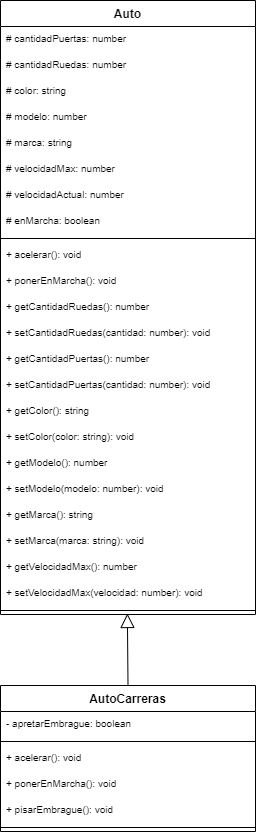

The diagram above was exported from draw.io. Its source (the exported page's mxGraphModel, read from the mxfile embedded in the PNG):
<mxGraphModel dx="1086" dy="626" grid="1" gridSize="10" guides="1" tooltips="1" connect="1" arrows="1" fold="1" page="1" pageScale="1" pageWidth="1169" pageHeight="827" math="0" shadow="0">
  <root>
    <mxCell id="0" />
    <mxCell id="1" parent="0" />
    <mxCell id="jEElAkzc0n0SjXmXlsDI-24" value="" style="endArrow=block;endFill=0;endSize=12;html=1;entryX=0.498;entryY=0.625;entryDx=0;entryDy=0;entryPerimeter=0;exitX=0.5;exitY=0;exitDx=0;exitDy=0;" parent="1" source="jEElAkzc0n0SjXmXlsDI-25" edge="1">
      <mxGeometry width="160" relative="1" as="geometry">
        <mxPoint x="538.12" y="772" as="sourcePoint" />
        <mxPoint x="536.88" y="623" as="targetPoint" />
      </mxGeometry>
    </mxCell>
    <mxCell id="jEElAkzc0n0SjXmXlsDI-34" value="Auto" style="swimlane;fontStyle=1;align=center;verticalAlign=top;childLayout=stackLayout;horizontal=1;startSize=26;horizontalStack=0;resizeParent=1;resizeParentMax=0;resizeLast=0;collapsible=1;marginBottom=0;swimlaneFillColor=#ffffff;" parent="1" vertex="1">
      <mxGeometry x="410" y="10" width="255" height="614" as="geometry" />
    </mxCell>
    <mxCell id="jEElAkzc0n0SjXmXlsDI-44" value="# cantidadPuertas: number" style="text;align=left;verticalAlign=top;spacingLeft=4;spacingRight=4;overflow=hidden;rotatable=0;points=[[0,0.5],[1,0.5]];portConstraint=eastwest;fontSize=10;" parent="jEElAkzc0n0SjXmXlsDI-34" vertex="1">
      <mxGeometry y="26" width="255" height="26" as="geometry" />
    </mxCell>
    <mxCell id="jEElAkzc0n0SjXmXlsDI-38" value="# cantidadRuedas: number" style="text;align=left;verticalAlign=top;spacingLeft=4;spacingRight=4;overflow=hidden;rotatable=0;points=[[0,0.5],[1,0.5]];portConstraint=eastwest;fontSize=10;" parent="jEElAkzc0n0SjXmXlsDI-34" vertex="1">
      <mxGeometry y="52" width="255" height="26" as="geometry" />
    </mxCell>
    <mxCell id="jEElAkzc0n0SjXmXlsDI-45" value="# color: string" style="text;align=left;verticalAlign=top;spacingLeft=4;spacingRight=4;overflow=hidden;rotatable=0;points=[[0,0.5],[1,0.5]];portConstraint=eastwest;fontSize=10;" parent="jEElAkzc0n0SjXmXlsDI-34" vertex="1">
      <mxGeometry y="78" width="255" height="26" as="geometry" />
    </mxCell>
    <mxCell id="jEElAkzc0n0SjXmXlsDI-46" value="# modelo: number" style="text;align=left;verticalAlign=top;spacingLeft=4;spacingRight=4;overflow=hidden;rotatable=0;points=[[0,0.5],[1,0.5]];portConstraint=eastwest;fontSize=10;" parent="jEElAkzc0n0SjXmXlsDI-34" vertex="1">
      <mxGeometry y="104" width="255" height="26" as="geometry" />
    </mxCell>
    <mxCell id="jEElAkzc0n0SjXmXlsDI-47" value="# marca: string" style="text;align=left;verticalAlign=top;spacingLeft=4;spacingRight=4;overflow=hidden;rotatable=0;points=[[0,0.5],[1,0.5]];portConstraint=eastwest;fontSize=10;" parent="jEElAkzc0n0SjXmXlsDI-34" vertex="1">
      <mxGeometry y="130" width="255" height="26" as="geometry" />
    </mxCell>
    <mxCell id="jEElAkzc0n0SjXmXlsDI-48" value="# velocidadMax: number" style="text;align=left;verticalAlign=top;spacingLeft=4;spacingRight=4;overflow=hidden;rotatable=0;points=[[0,0.5],[1,0.5]];portConstraint=eastwest;fontSize=10;" parent="jEElAkzc0n0SjXmXlsDI-34" vertex="1">
      <mxGeometry y="156" width="255" height="26" as="geometry" />
    </mxCell>
    <mxCell id="g7k1GAalhgO9Lac6tNAZ-3" value="# velocidadActual: number" style="text;align=left;verticalAlign=top;spacingLeft=4;spacingRight=4;overflow=hidden;rotatable=0;points=[[0,0.5],[1,0.5]];portConstraint=eastwest;fontSize=10;" parent="jEElAkzc0n0SjXmXlsDI-34" vertex="1">
      <mxGeometry y="182" width="255" height="26" as="geometry" />
    </mxCell>
    <mxCell id="jEElAkzc0n0SjXmXlsDI-35" value="# enMarcha: boolean" style="text;align=left;verticalAlign=top;spacingLeft=4;spacingRight=4;overflow=hidden;rotatable=0;points=[[0,0.5],[1,0.5]];portConstraint=eastwest;fontSize=10;" parent="jEElAkzc0n0SjXmXlsDI-34" vertex="1">
      <mxGeometry y="208" width="255" height="26" as="geometry" />
    </mxCell>
    <mxCell id="jEElAkzc0n0SjXmXlsDI-39" value="" style="line;strokeWidth=1;align=left;verticalAlign=middle;spacingTop=-1;spacingLeft=3;spacingRight=3;rotatable=0;labelPosition=right;points=[];portConstraint=eastwest;" parent="jEElAkzc0n0SjXmXlsDI-34" vertex="1">
      <mxGeometry y="234" width="255" height="8" as="geometry" />
    </mxCell>
    <mxCell id="g7k1GAalhgO9Lac6tNAZ-2" value="+ acelerar(): void" style="text;align=left;verticalAlign=top;spacingLeft=4;spacingRight=4;overflow=hidden;rotatable=0;points=[[0,0.5],[1,0.5]];portConstraint=eastwest;fontSize=10;" parent="jEElAkzc0n0SjXmXlsDI-34" vertex="1">
      <mxGeometry y="242" width="255" height="26" as="geometry" />
    </mxCell>
    <mxCell id="jEElAkzc0n0SjXmXlsDI-90" value="+ ponerEnMarcha(): void" style="text;align=left;verticalAlign=top;spacingLeft=4;spacingRight=4;overflow=hidden;rotatable=0;points=[[0,0.5],[1,0.5]];portConstraint=eastwest;fontSize=10;" parent="jEElAkzc0n0SjXmXlsDI-34" vertex="1">
      <mxGeometry y="268" width="255" height="26" as="geometry" />
    </mxCell>
    <mxCell id="jEElAkzc0n0SjXmXlsDI-40" value="+ getCantidadRuedas(): number" style="text;align=left;verticalAlign=top;spacingLeft=4;spacingRight=4;overflow=hidden;rotatable=0;points=[[0,0.5],[1,0.5]];portConstraint=eastwest;fontSize=10;" parent="jEElAkzc0n0SjXmXlsDI-34" vertex="1">
      <mxGeometry y="294" width="255" height="26" as="geometry" />
    </mxCell>
    <mxCell id="jEElAkzc0n0SjXmXlsDI-41" value="+ setCantidadRuedas(cantidad: number): void" style="text;align=left;verticalAlign=top;spacingLeft=4;spacingRight=4;overflow=hidden;rotatable=0;points=[[0,0.5],[1,0.5]];portConstraint=eastwest;fontSize=10;" parent="jEElAkzc0n0SjXmXlsDI-34" vertex="1">
      <mxGeometry y="320" width="255" height="26" as="geometry" />
    </mxCell>
    <mxCell id="jEElAkzc0n0SjXmXlsDI-49" value="+ getCantidadPuertas(): number" style="text;align=left;verticalAlign=top;spacingLeft=4;spacingRight=4;overflow=hidden;rotatable=0;points=[[0,0.5],[1,0.5]];portConstraint=eastwest;fontSize=10;" parent="jEElAkzc0n0SjXmXlsDI-34" vertex="1">
      <mxGeometry y="346" width="255" height="26" as="geometry" />
    </mxCell>
    <mxCell id="jEElAkzc0n0SjXmXlsDI-50" value="+ setCantidadPuertas(cantidad: number): void" style="text;align=left;verticalAlign=top;spacingLeft=4;spacingRight=4;overflow=hidden;rotatable=0;points=[[0,0.5],[1,0.5]];portConstraint=eastwest;fontSize=10;" parent="jEElAkzc0n0SjXmXlsDI-34" vertex="1">
      <mxGeometry y="372" width="255" height="26" as="geometry" />
    </mxCell>
    <mxCell id="jEElAkzc0n0SjXmXlsDI-91" value="+ getColor(): string" style="text;align=left;verticalAlign=top;spacingLeft=4;spacingRight=4;overflow=hidden;rotatable=0;points=[[0,0.5],[1,0.5]];portConstraint=eastwest;fontSize=10;" parent="jEElAkzc0n0SjXmXlsDI-34" vertex="1">
      <mxGeometry y="398" width="255" height="26" as="geometry" />
    </mxCell>
    <mxCell id="jEElAkzc0n0SjXmXlsDI-51" value="+ setColor(color: string): void" style="text;align=left;verticalAlign=top;spacingLeft=4;spacingRight=4;overflow=hidden;rotatable=0;points=[[0,0.5],[1,0.5]];portConstraint=eastwest;fontSize=10;" parent="jEElAkzc0n0SjXmXlsDI-34" vertex="1">
      <mxGeometry y="424" width="255" height="26" as="geometry" />
    </mxCell>
    <mxCell id="jEElAkzc0n0SjXmXlsDI-67" value="+ getModelo(): number" style="text;align=left;verticalAlign=top;spacingLeft=4;spacingRight=4;overflow=hidden;rotatable=0;points=[[0,0.5],[1,0.5]];portConstraint=eastwest;fontSize=10;" parent="jEElAkzc0n0SjXmXlsDI-34" vertex="1">
      <mxGeometry y="450" width="255" height="26" as="geometry" />
    </mxCell>
    <mxCell id="jEElAkzc0n0SjXmXlsDI-68" value="+ setModelo(modelo: number): void" style="text;align=left;verticalAlign=top;spacingLeft=4;spacingRight=4;overflow=hidden;rotatable=0;points=[[0,0.5],[1,0.5]];portConstraint=eastwest;fontSize=10;" parent="jEElAkzc0n0SjXmXlsDI-34" vertex="1">
      <mxGeometry y="476" width="255" height="26" as="geometry" />
    </mxCell>
    <mxCell id="jEElAkzc0n0SjXmXlsDI-86" value="+ getMarca(): string" style="text;align=left;verticalAlign=top;spacingLeft=4;spacingRight=4;overflow=hidden;rotatable=0;points=[[0,0.5],[1,0.5]];portConstraint=eastwest;fontSize=10;" parent="jEElAkzc0n0SjXmXlsDI-34" vertex="1">
      <mxGeometry y="502" width="255" height="26" as="geometry" />
    </mxCell>
    <mxCell id="jEElAkzc0n0SjXmXlsDI-87" value="+ setMarca(marca: string): void" style="text;align=left;verticalAlign=top;spacingLeft=4;spacingRight=4;overflow=hidden;rotatable=0;points=[[0,0.5],[1,0.5]];portConstraint=eastwest;fontSize=10;" parent="jEElAkzc0n0SjXmXlsDI-34" vertex="1">
      <mxGeometry y="528" width="255" height="26" as="geometry" />
    </mxCell>
    <mxCell id="jEElAkzc0n0SjXmXlsDI-88" value="+ getVelocidadMax(): number" style="text;align=left;verticalAlign=top;spacingLeft=4;spacingRight=4;overflow=hidden;rotatable=0;points=[[0,0.5],[1,0.5]];portConstraint=eastwest;fontSize=10;" parent="jEElAkzc0n0SjXmXlsDI-34" vertex="1">
      <mxGeometry y="554" width="255" height="26" as="geometry" />
    </mxCell>
    <mxCell id="jEElAkzc0n0SjXmXlsDI-89" value="+ setVelocidadMax(velocidad: number): void " style="text;align=left;verticalAlign=top;spacingLeft=4;spacingRight=4;overflow=hidden;rotatable=0;points=[[0,0.5],[1,0.5]];portConstraint=eastwest;fontSize=10;" parent="jEElAkzc0n0SjXmXlsDI-34" vertex="1">
      <mxGeometry y="580" width="255" height="26" as="geometry" />
    </mxCell>
    <mxCell id="jEElAkzc0n0SjXmXlsDI-43" value="" style="line;strokeWidth=1;align=left;verticalAlign=middle;spacingTop=-1;spacingLeft=3;spacingRight=3;rotatable=0;labelPosition=right;points=[];portConstraint=eastwest;" parent="jEElAkzc0n0SjXmXlsDI-34" vertex="1">
      <mxGeometry y="606" width="255" height="8" as="geometry" />
    </mxCell>
    <mxCell id="jEElAkzc0n0SjXmXlsDI-25" value="AutoCarreras" style="swimlane;fontStyle=1;align=center;verticalAlign=top;childLayout=stackLayout;horizontal=1;startSize=26;horizontalStack=0;resizeParent=1;resizeParentMax=0;resizeLast=0;collapsible=1;marginBottom=0;swimlaneFillColor=#ffffff;" parent="1" vertex="1">
      <mxGeometry x="410" y="695" width="255" height="146" as="geometry" />
    </mxCell>
    <mxCell id="jEElAkzc0n0SjXmXlsDI-26" value="- apretarEmbrague: boolean" style="text;align=left;verticalAlign=top;spacingLeft=4;spacingRight=4;overflow=hidden;rotatable=0;points=[[0,0.5],[1,0.5]];portConstraint=eastwest;fontSize=10;" parent="jEElAkzc0n0SjXmXlsDI-25" vertex="1">
      <mxGeometry y="26" width="255" height="26" as="geometry" />
    </mxCell>
    <mxCell id="jEElAkzc0n0SjXmXlsDI-27" value="" style="line;strokeWidth=1;align=left;verticalAlign=middle;spacingTop=-1;spacingLeft=3;spacingRight=3;rotatable=0;labelPosition=right;points=[];portConstraint=eastwest;" parent="jEElAkzc0n0SjXmXlsDI-25" vertex="1">
      <mxGeometry y="52" width="255" height="8" as="geometry" />
    </mxCell>
    <mxCell id="g7k1GAalhgO9Lac6tNAZ-1" value="+ acelerar(): void" style="text;align=left;verticalAlign=top;spacingLeft=4;spacingRight=4;overflow=hidden;rotatable=0;points=[[0,0.5],[1,0.5]];portConstraint=eastwest;fontSize=10;" parent="jEElAkzc0n0SjXmXlsDI-25" vertex="1">
      <mxGeometry y="60" width="255" height="26" as="geometry" />
    </mxCell>
    <mxCell id="9wB3vyA2Y4xqJpK6hlDK-2" value="+ ponerEnMarcha(): void" style="text;align=left;verticalAlign=top;spacingLeft=4;spacingRight=4;overflow=hidden;rotatable=0;points=[[0,0.5],[1,0.5]];portConstraint=eastwest;fontSize=10;" parent="jEElAkzc0n0SjXmXlsDI-25" vertex="1">
      <mxGeometry y="86" width="255" height="26" as="geometry" />
    </mxCell>
    <mxCell id="71HlYm5ZGnaDOXT3WmXY-1" value="+ pisarEmbrague(): void" style="text;align=left;verticalAlign=top;spacingLeft=4;spacingRight=4;overflow=hidden;rotatable=0;points=[[0,0.5],[1,0.5]];portConstraint=eastwest;fontSize=10;" vertex="1" parent="jEElAkzc0n0SjXmXlsDI-25">
      <mxGeometry y="112" width="255" height="26" as="geometry" />
    </mxCell>
    <mxCell id="jEElAkzc0n0SjXmXlsDI-32" value="" style="line;strokeWidth=1;align=left;verticalAlign=middle;spacingTop=-1;spacingLeft=3;spacingRight=3;rotatable=0;labelPosition=right;points=[];portConstraint=eastwest;" parent="jEElAkzc0n0SjXmXlsDI-25" vertex="1">
      <mxGeometry y="138" width="255" height="8" as="geometry" />
    </mxCell>
  </root>
</mxGraphModel>